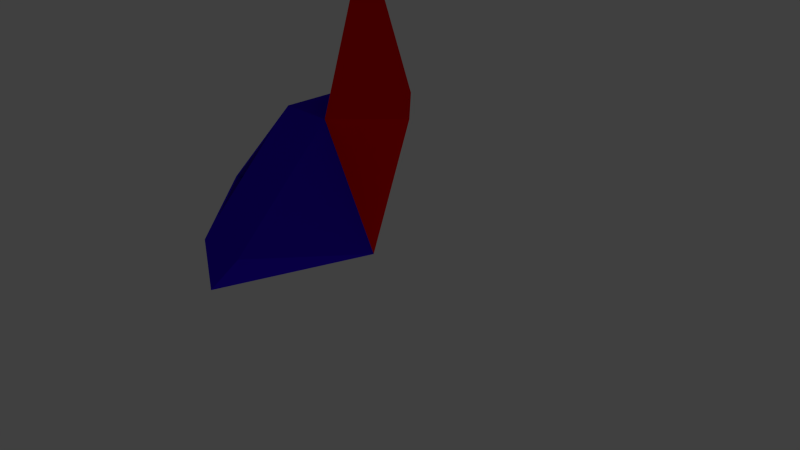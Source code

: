 # Source: party-bot.blend  (saved by Blender 2.70.0; exported with 4.5.12 LTS)
import bpy
from mathutils import Matrix  # noqa: F401  (used for matrix-valued properties, if any)

bpy.ops.wm.read_factory_settings(use_empty=True)
scene = bpy.context.scene
scene.name = 'Scene'

# ---- collections
col_collection_1 = bpy.data.collections.new('Collection 1'); scene.collection.children.link(col_collection_1)

# ---- materials (node trees are filled in below, after node groups)
mat_material_008 = bpy.data.materials.new('Material.008')
mat_material_008.alpha_threshold = 0.0
mat_material_008.use_transparent_shadow = False
mat_material_008.diffuse_color = (0.03533, 0.0, 0.8, 1.0)
mat_material_008.roughness = 0.5
mat_material_008.line_color = (0.0, 0.0, 0.0, 1.0)
mat_material_012 = bpy.data.materials.new('Material.012')
mat_material_012.alpha_threshold = 0.0
mat_material_012.use_transparent_shadow = False
mat_material_012.diffuse_color = (1.0, 0.0, 0.0, 1.0)
mat_material_012.roughness = 0.5
mat_material_012.line_color = (0.0, 0.0, 0.0, 1.0)
mat_material_011 = bpy.data.materials.new('Material.011')
mat_material_011.alpha_threshold = 0.0
mat_material_011.use_transparent_shadow = False
mat_material_011.diffuse_color = (1.0, 1.0, 0.0, 1.0)
mat_material_011.roughness = 0.5
mat_material_011.line_color = (0.0, 0.0, 0.0, 1.0)

# ---- material node trees

# ---- world
world_world = bpy.data.worlds.new('World'); scene.world = world_world
world_world.color = (0.05088, 0.05088, 0.05088)
world_world.use_sun_shadow = False
world_world.sun_shadow_jitter_overblur = 0.0
world_world.cycles.sampling_method = 'MANUAL'
world_world.cycles.sample_map_resolution = 256

# ---- cameras
cam_camera = bpy.data.cameras.new('Camera')
cam_camera.clip_end = 100.0
cam_camera.lens = 35.0
cam_camera.sensor_width = 32.0
cam_camera.sensor_height = 18.0
cam_camera.ortho_scale = 7.314
cam_camera.dof.focus_distance = 0.0
cam_camera.dof.aperture_fstop = 128.0

# ---- lights
light_lamp = bpy.data.lights.new('Lamp', 'POINT')
light_lamp.transmission_factor = 0.0
light_lamp.cutoff_distance = 30.0
light_lamp.energy = 100.0
light_lamp.shadow_buffer_clip_start = 1.001
light_lamp.shadow_soft_size = 0.1
light_lamp.shadow_maximum_resolution = 0.006
light_lamp.use_absolute_resolution = True
light_lamp.cycles.use_multiple_importance_sampling = False

# ---- meshes
me_cube_009 = bpy.data.meshes.new('Cube.009')
me_cube_009.from_pydata([(-1.0, 1.0, -1.0), (1.0, 0.3152, -1.0), (-0.3152, -1.0, -1.0), (-0.3152, 1.0, 1.0), (1.0, 1.0, -0.3152), (-0.3152, 0.3152, 1.0), (-0.3152, -1.0, -0.3152), (1.0, 0.3152, -0.3152), (-1.0, -1.0, -0.3152), (-1.0, 0.3152, 1.0), (-0.3152, 0.3152, 1.0), (-0.3152, -1.0, -0.3152), (1.0, 0.3152, -0.3152), (-0.1803, 0.1803, 0.73), (-0.1803, -0.73, -0.1803), (0.73, 0.1803, -0.1803), (-0.7432, 0.7432, 0.1671), (-0.7432, -0.1671, -0.7432), (0.1671, 0.7432, -0.7432)], [], [(3, 9, 0), (2, 8, 0), (7, 1, 4), (9, 0, 8), (6, 7, 12, 11), (1, 7, 6, 2), (3, 5, 7, 4), (5, 9, 8, 6), (1, 0, 4), (2, 0, 1), (3, 0, 4), (5, 3, 9), (6, 8, 2), (11, 12, 15, 14), (5, 6, 11, 10), (7, 5, 10, 12), (14, 15, 18, 17), (10, 11, 14, 13), (12, 10, 13, 15), (16, 17, 18), (13, 14, 17, 16), (15, 13, 16, 18)])
me_cube_009.materials.append(mat_material_008)
me_cube_009.use_remesh_preserve_volume = False
me_cube_009.use_remesh_preserve_attributes = False
me_cube_009.use_mirror_vertex_groups = False
me_cube_009.update()
me_cone_001 = bpy.data.meshes.new('Cone.001')
me_cone_001.from_pydata([(0.0, -1.0, -1.0), (1.0, -3.591e-06, -1.0), (0.0, -3.378e-06, -3.0), (-8.742e-08, 1.0, -1.0), (-1.0, -3.647e-06, -1.0), (0.0, 1.0, -1.0), (1.0, -4.371e-08, -1.0), (0.0, 0.0, 1.0), (-8.742e-08, -1.0, -1.0), (-1.0, 1.192e-08, -1.0)], [], [(3, 2, 4), (0, 2, 1), (4, 2, 0), (1, 2, 3), (0, 1, 3, 4), (8, 7, 9), (5, 7, 6), (9, 7, 5), (6, 7, 8), (5, 6, 8, 9)])
me_cone_001.materials.append(mat_material_012)
me_cone_001.use_remesh_preserve_volume = False
me_cone_001.use_remesh_preserve_attributes = False
me_cone_001.use_mirror_vertex_groups = False
me_cone_001.update()
me_cube_014 = bpy.data.meshes.new('Cube.014')
me_cube_014.from_pydata([(-0.3152, 0.3152, 1.0), (-0.3152, -1.0, -0.3152), (1.0, 0.3152, -0.3152), (-0.4307, 0.4307, 0.8845), (-0.4307, -0.8845, -0.4307), (0.8845, 0.4307, -0.4307), (-0.3681, 0.3681, 0.9471), (-0.3681, -0.9471, -0.3681), (0.9471, 0.3681, -0.3681)], [], [(1, 2, 8, 7), (5, 4, 3), (2, 1, 4, 5), (1, 0, 3, 4), (0, 2, 5, 3), (8, 6, 7), (0, 1, 7, 6), (2, 0, 6, 8)])
me_cube_014.materials.append(mat_material_011)
me_cube_014.use_remesh_preserve_volume = False
me_cube_014.use_remesh_preserve_attributes = False
me_cube_014.use_mirror_vertex_groups = False
me_cube_014.update()

# ---- objects
ob_lamp = bpy.data.objects.new('Lamp', light_lamp)
ob_camera = bpy.data.objects.new('Camera', cam_camera)
ob_cube_001 = bpy.data.objects.new('Cube.001', me_cube_009)
ob_cone_001 = bpy.data.objects.new('Cone.001', me_cone_001)
ob_cube_000 = bpy.data.objects.new('Cube.000', me_cube_014)

# ---- transforms, parenting, visibility, modifiers, constraints
ob_lamp.location = (4.076, -1.855, -10.27)
ob_lamp.rotation_euler = (0.6503, -3.086, 1.275)
ob_lamp.lock_rotations_4d = False
ob_lamp.empty_display_type = 'ARROWS'
ob_lamp.color = (0.0, 0.0, 0.0, 0.0)
ob_lamp.lineart.crease_threshold = 0.0
ob_camera.location = (7.481, -6.508, 5.344)
ob_camera.rotation_euler = (1.109, 0.01082, 0.8149)
ob_camera.lock_rotations_4d = False
ob_camera.empty_display_type = 'ARROWS'
ob_camera.color = (0.0, 0.0, 0.0, 0.0)
ob_camera.display_type = 'WIRE'
ob_camera.lineart.crease_threshold = 0.0
ob_cube_001.location = (-1.0, -1.0, 1.0)
ob_cube_001.rotation_euler = (0.0, 0.0, 4.712)
ob_cube_001.lock_rotations_4d = False
ob_cube_001.empty_display_type = 'ARROWS'
ob_cube_001.lineart.crease_threshold = 0.0
ob_cone_001.location = (0.0, 0.0, 3.0)
ob_cone_001.rotation_euler = (1.192e-06, 0.0, 0.0)
ob_cone_001.scale = (0.68, 0.68, 1.0)
ob_cone_001.lineart.crease_threshold = 0.0
ob_cube_000.location = (-1.0, -1.0, 1.0)
ob_cube_000.rotation_euler = (0.0, 0.0, 4.712)
ob_cube_000.lock_rotations_4d = False
ob_cube_000.empty_display_type = 'ARROWS'
ob_cube_000.lineart.crease_threshold = 0.0

# ---- collection membership
col_collection_1.objects.link(ob_lamp)
col_collection_1.objects.link(ob_camera)
col_collection_1.objects.link(ob_cube_001)
col_collection_1.objects.link(ob_cone_001)
col_collection_1.objects.link(ob_cube_000)

# ---- scene / render settings (as saved in the file)
scene.camera = ob_camera
scene.frame_start = 1; scene.frame_end = 250; scene.frame_set(1)
scene.render.engine = 'BLENDER_EEVEE_NEXT'
scene.render.resolution_percentage = 50
scene.render.dither_intensity = 0.0
scene.cycles.use_denoising = False
scene.cycles.samples = 10
scene.cycles.sampling_pattern = 'TABULATED_SOBOL'
scene.cycles.light_sampling_threshold = 0.0
scene.cycles.use_adaptive_sampling = False
scene.cycles.use_light_tree = False
scene.cycles.blur_glossy = 0.0
scene.cycles.volume_bounces = 1
scene.cycles.pixel_filter_type = 'GAUSSIAN'
scene.cycles.sample_clamp_indirect = 0.0
scene.view_settings.view_transform = 'Standard'
bpy.context.view_layer.update()
